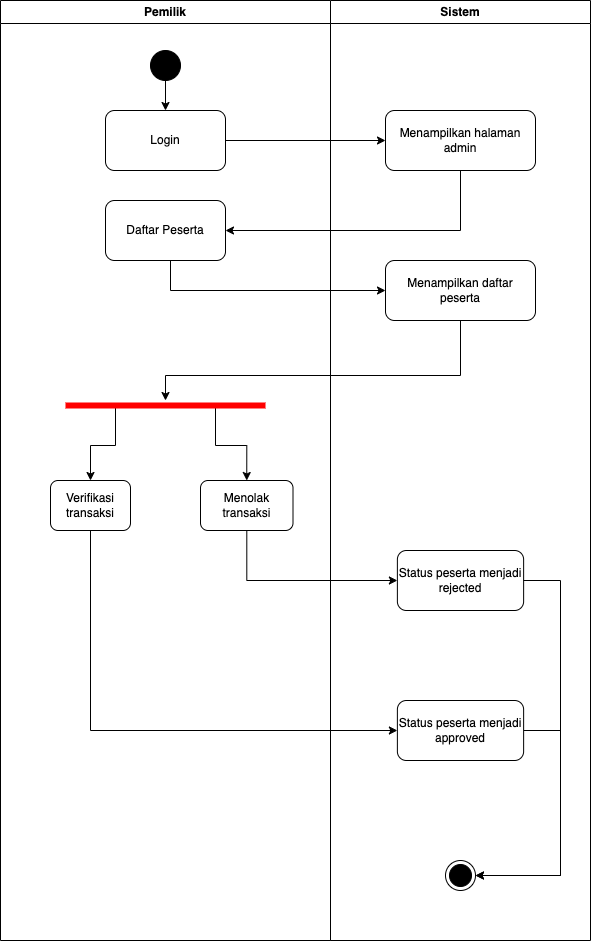

The diagram above was exported from draw.io. Its source (the exported page's mxGraphModel, read from the mxfile embedded in the PNG):
<mxGraphModel dx="1194" dy="824" grid="1" gridSize="10" guides="1" tooltips="1" connect="1" arrows="1" fold="1" page="1" pageScale="1" pageWidth="827" pageHeight="1169" math="0" shadow="0">
  <root>
    <mxCell id="2nj0ZpCKAqpA4OY4WLKS-0" />
    <mxCell id="2nj0ZpCKAqpA4OY4WLKS-1" parent="2nj0ZpCKAqpA4OY4WLKS-0" />
    <mxCell id="2nj0ZpCKAqpA4OY4WLKS-2" value="Pemilik" style="swimlane;whiteSpace=wrap;html=1;" parent="2nj0ZpCKAqpA4OY4WLKS-1" vertex="1">
      <mxGeometry x="140" y="110" width="330" height="940" as="geometry" />
    </mxCell>
    <mxCell id="2nj0ZpCKAqpA4OY4WLKS-3" style="edgeStyle=orthogonalEdgeStyle;rounded=0;orthogonalLoop=1;jettySize=auto;html=1;entryX=0.5;entryY=0;entryDx=0;entryDy=0;" parent="2nj0ZpCKAqpA4OY4WLKS-2" source="2nj0ZpCKAqpA4OY4WLKS-4" target="2nj0ZpCKAqpA4OY4WLKS-5" edge="1">
      <mxGeometry relative="1" as="geometry" />
    </mxCell>
    <mxCell id="2nj0ZpCKAqpA4OY4WLKS-4" value="" style="ellipse;fillColor=strokeColor;html=1;" parent="2nj0ZpCKAqpA4OY4WLKS-2" vertex="1">
      <mxGeometry x="150" y="50" width="30" height="30" as="geometry" />
    </mxCell>
    <mxCell id="2nj0ZpCKAqpA4OY4WLKS-5" value="Login" style="rounded=1;whiteSpace=wrap;html=1;" parent="2nj0ZpCKAqpA4OY4WLKS-2" vertex="1">
      <mxGeometry x="105" y="110" width="120" height="60" as="geometry" />
    </mxCell>
    <mxCell id="2nj0ZpCKAqpA4OY4WLKS-6" value="Daftar Peserta" style="rounded=1;whiteSpace=wrap;html=1;" parent="2nj0ZpCKAqpA4OY4WLKS-2" vertex="1">
      <mxGeometry x="105" y="200" width="120" height="60" as="geometry" />
    </mxCell>
    <mxCell id="2nj0ZpCKAqpA4OY4WLKS-7" style="edgeStyle=orthogonalEdgeStyle;rounded=0;orthogonalLoop=1;jettySize=auto;html=1;exitX=0.75;exitY=0.5;exitDx=0;exitDy=0;exitPerimeter=0;entryX=0.5;entryY=0;entryDx=0;entryDy=0;" parent="2nj0ZpCKAqpA4OY4WLKS-2" source="2nj0ZpCKAqpA4OY4WLKS-9" target="2nj0ZpCKAqpA4OY4WLKS-13" edge="1">
      <mxGeometry relative="1" as="geometry" />
    </mxCell>
    <mxCell id="2nj0ZpCKAqpA4OY4WLKS-8" style="edgeStyle=orthogonalEdgeStyle;rounded=0;orthogonalLoop=1;jettySize=auto;html=1;exitX=0.25;exitY=0.5;exitDx=0;exitDy=0;exitPerimeter=0;entryX=0.5;entryY=0;entryDx=0;entryDy=0;" parent="2nj0ZpCKAqpA4OY4WLKS-2" source="2nj0ZpCKAqpA4OY4WLKS-9" target="2nj0ZpCKAqpA4OY4WLKS-11" edge="1">
      <mxGeometry relative="1" as="geometry" />
    </mxCell>
    <mxCell id="2nj0ZpCKAqpA4OY4WLKS-9" value="" style="shape=line;html=1;strokeWidth=6;strokeColor=#ff0000;" parent="2nj0ZpCKAqpA4OY4WLKS-2" vertex="1">
      <mxGeometry x="65" y="400" width="200" height="10" as="geometry" />
    </mxCell>
    <mxCell id="2nj0ZpCKAqpA4OY4WLKS-11" value="Verifikasi transaksi" style="rounded=1;whiteSpace=wrap;html=1;" parent="2nj0ZpCKAqpA4OY4WLKS-2" vertex="1">
      <mxGeometry x="50" y="480" width="80" height="50" as="geometry" />
    </mxCell>
    <mxCell id="2nj0ZpCKAqpA4OY4WLKS-12" style="edgeStyle=orthogonalEdgeStyle;rounded=0;orthogonalLoop=1;jettySize=auto;html=1;entryX=0.5;entryY=0;entryDx=0;entryDy=0;" parent="2nj0ZpCKAqpA4OY4WLKS-2" edge="1">
      <mxGeometry relative="1" as="geometry">
        <mxPoint x="165.0999999999999" y="500" as="sourcePoint" />
      </mxGeometry>
    </mxCell>
    <mxCell id="2nj0ZpCKAqpA4OY4WLKS-13" value="Menolak transaksi" style="rounded=1;whiteSpace=wrap;html=1;" parent="2nj0ZpCKAqpA4OY4WLKS-2" vertex="1">
      <mxGeometry x="200" y="480" width="92.5" height="50" as="geometry" />
    </mxCell>
    <mxCell id="2nj0ZpCKAqpA4OY4WLKS-15" value="Sistem" style="swimlane;whiteSpace=wrap;html=1;" parent="2nj0ZpCKAqpA4OY4WLKS-1" vertex="1">
      <mxGeometry x="470" y="110" width="260" height="940" as="geometry" />
    </mxCell>
    <mxCell id="2nj0ZpCKAqpA4OY4WLKS-16" value="Menampilkan halaman admin" style="rounded=1;whiteSpace=wrap;html=1;" parent="2nj0ZpCKAqpA4OY4WLKS-15" vertex="1">
      <mxGeometry x="55" y="110" width="150" height="60" as="geometry" />
    </mxCell>
    <mxCell id="2nj0ZpCKAqpA4OY4WLKS-17" value="Menampilkan daftar peserta" style="rounded=1;whiteSpace=wrap;html=1;" parent="2nj0ZpCKAqpA4OY4WLKS-15" vertex="1">
      <mxGeometry x="55" y="260" width="150" height="60" as="geometry" />
    </mxCell>
    <mxCell id="2nj0ZpCKAqpA4OY4WLKS-18" value="Status peserta menjadi rejected" style="rounded=1;whiteSpace=wrap;html=1;" parent="2nj0ZpCKAqpA4OY4WLKS-15" vertex="1">
      <mxGeometry x="66.88" y="550" width="126.25" height="60" as="geometry" />
    </mxCell>
    <mxCell id="2nj0ZpCKAqpA4OY4WLKS-19" style="edgeStyle=orthogonalEdgeStyle;rounded=0;orthogonalLoop=1;jettySize=auto;html=1;entryX=1;entryY=0.5;entryDx=0;entryDy=0;" parent="2nj0ZpCKAqpA4OY4WLKS-15" source="2nj0ZpCKAqpA4OY4WLKS-20" target="2nj0ZpCKAqpA4OY4WLKS-21" edge="1">
      <mxGeometry relative="1" as="geometry">
        <Array as="points">
          <mxPoint x="230" y="730" />
          <mxPoint x="230" y="875" />
        </Array>
      </mxGeometry>
    </mxCell>
    <mxCell id="2nj0ZpCKAqpA4OY4WLKS-20" value="Status peserta menjadi approved" style="rounded=1;whiteSpace=wrap;html=1;" parent="2nj0ZpCKAqpA4OY4WLKS-15" vertex="1">
      <mxGeometry x="66.88" y="700" width="126.25" height="60" as="geometry" />
    </mxCell>
    <mxCell id="2nj0ZpCKAqpA4OY4WLKS-21" value="" style="ellipse;html=1;shape=endState;fillColor=strokeColor;" parent="2nj0ZpCKAqpA4OY4WLKS-15" vertex="1">
      <mxGeometry x="114.99999999999999" y="860" width="30" height="30" as="geometry" />
    </mxCell>
    <mxCell id="2nj0ZpCKAqpA4OY4WLKS-22" style="edgeStyle=orthogonalEdgeStyle;rounded=0;orthogonalLoop=1;jettySize=auto;html=1;entryX=1;entryY=0.5;entryDx=0;entryDy=0;" parent="2nj0ZpCKAqpA4OY4WLKS-15" source="2nj0ZpCKAqpA4OY4WLKS-18" target="2nj0ZpCKAqpA4OY4WLKS-21" edge="1">
      <mxGeometry relative="1" as="geometry">
        <Array as="points">
          <mxPoint x="230" y="580" />
          <mxPoint x="230" y="875" />
        </Array>
      </mxGeometry>
    </mxCell>
    <mxCell id="2nj0ZpCKAqpA4OY4WLKS-23" style="edgeStyle=orthogonalEdgeStyle;rounded=0;orthogonalLoop=1;jettySize=auto;html=1;entryX=0;entryY=0.5;entryDx=0;entryDy=0;" parent="2nj0ZpCKAqpA4OY4WLKS-1" source="2nj0ZpCKAqpA4OY4WLKS-5" target="2nj0ZpCKAqpA4OY4WLKS-16" edge="1">
      <mxGeometry relative="1" as="geometry" />
    </mxCell>
    <mxCell id="2nj0ZpCKAqpA4OY4WLKS-24" style="edgeStyle=orthogonalEdgeStyle;rounded=0;orthogonalLoop=1;jettySize=auto;html=1;entryX=1;entryY=0.5;entryDx=0;entryDy=0;" parent="2nj0ZpCKAqpA4OY4WLKS-1" source="2nj0ZpCKAqpA4OY4WLKS-16" target="2nj0ZpCKAqpA4OY4WLKS-6" edge="1">
      <mxGeometry relative="1" as="geometry">
        <Array as="points">
          <mxPoint x="600" y="340" />
        </Array>
      </mxGeometry>
    </mxCell>
    <mxCell id="2nj0ZpCKAqpA4OY4WLKS-25" style="edgeStyle=orthogonalEdgeStyle;rounded=0;orthogonalLoop=1;jettySize=auto;html=1;entryX=0;entryY=0.5;entryDx=0;entryDy=0;" parent="2nj0ZpCKAqpA4OY4WLKS-1" source="2nj0ZpCKAqpA4OY4WLKS-6" target="2nj0ZpCKAqpA4OY4WLKS-17" edge="1">
      <mxGeometry relative="1" as="geometry">
        <Array as="points">
          <mxPoint x="310" y="400" />
        </Array>
      </mxGeometry>
    </mxCell>
    <mxCell id="2nj0ZpCKAqpA4OY4WLKS-26" style="edgeStyle=orthogonalEdgeStyle;rounded=0;orthogonalLoop=1;jettySize=auto;html=1;" parent="2nj0ZpCKAqpA4OY4WLKS-1" source="2nj0ZpCKAqpA4OY4WLKS-17" target="2nj0ZpCKAqpA4OY4WLKS-9" edge="1">
      <mxGeometry relative="1" as="geometry">
        <Array as="points">
          <mxPoint x="600" y="485" />
        </Array>
      </mxGeometry>
    </mxCell>
    <mxCell id="2nj0ZpCKAqpA4OY4WLKS-27" style="edgeStyle=orthogonalEdgeStyle;rounded=0;orthogonalLoop=1;jettySize=auto;html=1;entryX=0;entryY=0.5;entryDx=0;entryDy=0;" parent="2nj0ZpCKAqpA4OY4WLKS-1" source="2nj0ZpCKAqpA4OY4WLKS-13" target="2nj0ZpCKAqpA4OY4WLKS-18" edge="1">
      <mxGeometry relative="1" as="geometry">
        <Array as="points">
          <mxPoint x="386" y="690" />
        </Array>
      </mxGeometry>
    </mxCell>
    <mxCell id="DiIoe6RoELMjEVLVqjD_-0" style="edgeStyle=orthogonalEdgeStyle;rounded=0;orthogonalLoop=1;jettySize=auto;html=1;exitX=0.5;exitY=1;exitDx=0;exitDy=0;entryX=0;entryY=0.5;entryDx=0;entryDy=0;" parent="2nj0ZpCKAqpA4OY4WLKS-1" source="2nj0ZpCKAqpA4OY4WLKS-11" target="2nj0ZpCKAqpA4OY4WLKS-20" edge="1">
      <mxGeometry relative="1" as="geometry" />
    </mxCell>
  </root>
</mxGraphModel>